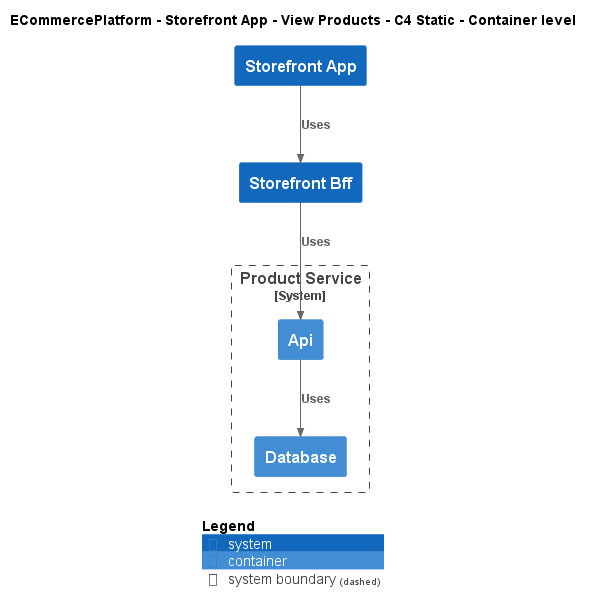

The diagram above was rendered by PlantUML. Its source (embedded in the PNG):
@startuml
!include ..\..\..\..\..\.c4s\C4_Container.puml

AddElementTag("c4interflow:lifecycle:new", $bgColor=green, $fontColor=#ffffff, $borderColor=green, $shadowing="False")
AddElementTag("c4interflow:lifecycle:changed", $bgColor=orange, $fontColor=#ffffff, $borderColor=orange, $shadowing="False")
AddElementTag("c4interflow:lifecycle:removed", $bgColor=red, $fontColor=#ffffff, $borderColor=red, $shadowing="False")

AddRelTag("c4interflow:lifecycle:new", $textColor=green, $lineColor=green)
AddRelTag("c4interflow:lifecycle:changed", $textColor=orange, $lineColor=orange)
AddRelTag("c4interflow:lifecycle:removed", $textColor=red, $lineColor=red)

SHOW_PERSON_PORTRAIT()
LAYOUT_TOP_DOWN()

skinparam linetype polyline

title ECommercePlatform - Storefront App - View Products - C4 Static - Container level

System(ECommercePlatform.SoftwareSystems.StorefrontApp, "Storefront App", "")
System(ECommercePlatform.SoftwareSystems.StorefrontBff, "Storefront Bff", "")

System_Boundary(ECommercePlatform.SoftwareSystems.ProductService, "Product Service") {
    Container(ECommercePlatform.SoftwareSystems.ProductService.Containers.Api, "Api", "", "")
    Container(ECommercePlatform.SoftwareSystems.ProductService.Containers.Database, "Database", "", "")
}

Rel(ECommercePlatform.SoftwareSystems.StorefrontApp, ECommercePlatform.SoftwareSystems.StorefrontBff, "Uses")
Rel(ECommercePlatform.SoftwareSystems.StorefrontBff, ECommercePlatform.SoftwareSystems.ProductService.Containers.Api, "Uses")
Rel(ECommercePlatform.SoftwareSystems.ProductService.Containers.Api, ECommercePlatform.SoftwareSystems.ProductService.Containers.Database, "Uses")


SHOW_LEGEND()
@enduml